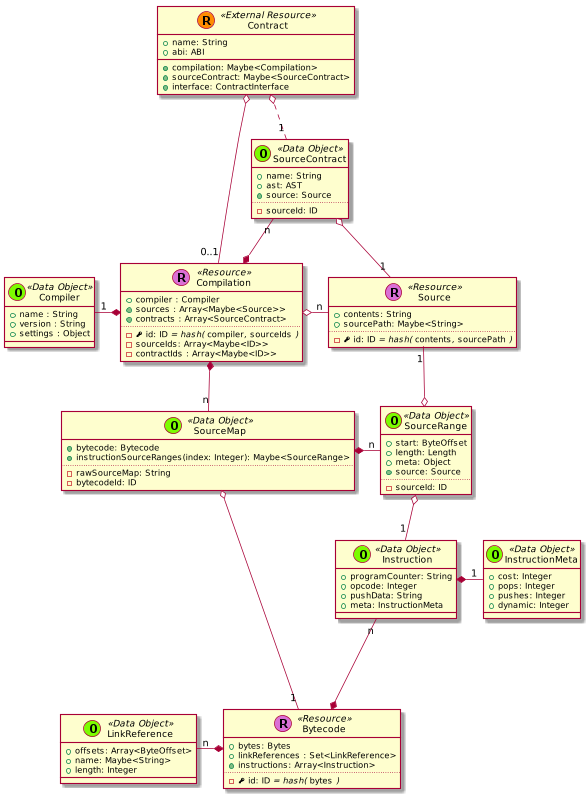

The diagram above was rendered by PlantUML. Its source (embedded in the PNG):
@startuml
scale 0.75



skinparam defaultMonospacedFontName Andale Mono



    class Contract << (R,darkorange) External Resource >> {
      + name: String
      + abi: ABI
      + {method} compilation: Maybe<Compilation>
      + {method} sourceContract: Maybe<SourceContract>
      + {method} interface: ContractInterface
    }






    class Bytecode << (R,orchid) Resource >> {
      + bytes: Bytes
      + linkReferences : Set<LinkReference>
      + {method} instructions: Array<Instruction>
      ..
      - {field} <&key> id: ID //= hash(// ""bytes"" //)//
    }

    class Instruction << (O,lawngreen) Data Object >> {
      + programCounter: String
      + opcode: Integer
      + pushData: String
      + meta: InstructionMeta
    }

    class InstructionMeta << (O,lawngreen) Data Object >> {
      + cost: Integer
      + pops: Integer
      + pushes: Integer
      + dynamic: Integer
    }

    Instruction *-right- "1" InstructionMeta
    Instruction "n" --* Bytecode

    class Source << (R,orchid) Resource >> {
      + contents: String
      + sourcePath: Maybe<String>
      ..
      - {field} <&key> id: ID //= hash(// ""contents""//,// ""sourcePath"" //)//
    }




    class Compilation << (R,orchid) Resource >> {
      + compiler : Compiler
      + {method} sources : Array<Maybe<Source>>
      + {method} contracts : Array<SourceContract>
      ..
      - {field} <&key> id: ID //= hash(// ""compiler""//,// ""sourceIds"" //)//
      - sourceIds: Array<Maybe<ID>>
      - contractIds : Array<Maybe<ID>>
    }

  SourceContract "n" --* Compilation







  class Compiler << (O,lawngreen) Data Object >> {
    + name : String
    + version : String
    + settings : Object
  }




    class LinkReference << (O,lawngreen) Data Object >> {
      + offsets: Array<ByteOffset>
      + name: Maybe<String>
      + length: Integer
    }

    class SourceMap << (O,lawngreen) Data Object >> {
      + {method} bytecode: Bytecode
      + instructionSourceRanges(index: Integer): Maybe<SourceRange>
      ..
      - rawSourceMap: String
      - bytecodeId: ID
    }

    class SourceRange << (O,lawngreen) Data Object >> {
      + start: ByteOffset
      + length: Length
      + meta: Object
      + {method} source: Source
      ..
      - sourceId: ID
    }

    SourceMap *-right- "n" SourceRange


    class SourceContract << (O,lawngreen) Data Object >> {
      + name: String
      + ast: AST
      + {method} source: Source
      ..
      - sourceId: ID
    }








  Contract o-- "0..1" Compilation
  Contract o.. "1" SourceContract



  LinkReference "n" -* Bytecode



  SourceContract o-- "1" Source





  Compilation *-left- "1" Compiler

  Compilation o-right- "n" Source


  Compilation *-- "n" SourceMap



  SourceMap o---- "1" Bytecode
  SourceRange o-- "1" Instruction

  Source "1" --o SourceRange


@enduml